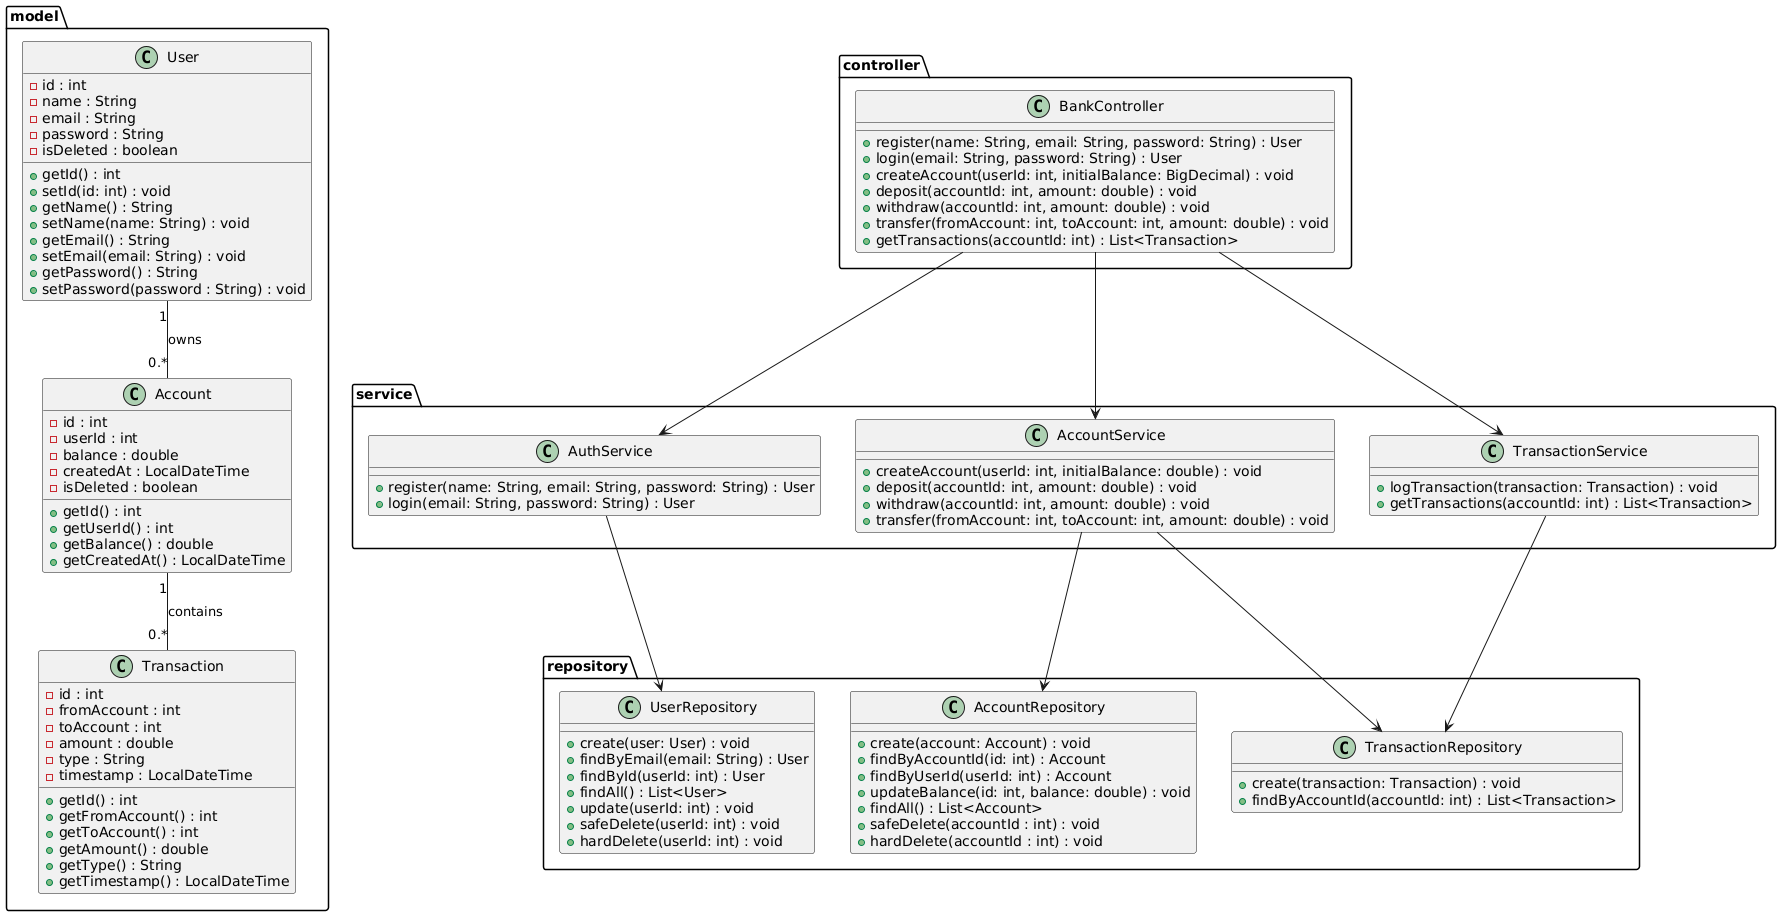

The diagram above was rendered by PlantUML. Its source (embedded in the PNG):
@startuml
package model {
    class User {
        - id : int
        - name : String
        - email : String
        - password : String
	- isDeleted : boolean
        + getId() : int
	+ setId(id: int) : void
        + getName() : String
	+ setName(name: String) : void
        + getEmail() : String
	+ setEmail(email: String) : void
        + getPassword() : String
	+ setPassword(password : String) : void
    }

    class Account {
        - id : int
        - userId : int
        - balance : double
        - createdAt : LocalDateTime
	- isDeleted : boolean
        + getId() : int
        + getUserId() : int
        + getBalance() : double
        + getCreatedAt() : LocalDateTime
    }

    class Transaction {
        - id : int
        - fromAccount : int
        - toAccount : int
        - amount : double
        - type : String
        - timestamp : LocalDateTime
        + getId() : int
        + getFromAccount() : int
        + getToAccount() : int
        + getAmount() : double
        + getType() : String
        + getTimestamp() : LocalDateTime
    }
}

package repository {
    class UserRepository {
        + create(user: User) : void
        + findByEmail(email: String) : User
        + findById(userId: int) : User
	+ findAll() : List<User>
	+ update(userId: int) : void
	+ safeDelete(userId: int) : void
	+ hardDelete(userId: int) : void
    }

    class AccountRepository {
        + create(account: Account) : void
        + findByAccountId(id: int) : Account
	+ findByUserId(userId: int) : Account
        + updateBalance(id: int, balance: double) : void
	+ findAll() : List<Account>
	+ safeDelete(accountId : int) : void
	+ hardDelete(accountId : int) : void
    }

    class TransactionRepository {
        + create(transaction: Transaction) : void
        + findByAccountId(accountId: int) : List<Transaction>
    }
}

package service {
    class AuthService {
        + register(name: String, email: String, password: String) : User
        + login(email: String, password: String) : User
    }

    class AccountService {
        + createAccount(userId: int, initialBalance: double) : void
        + deposit(accountId: int, amount: double) : void
        + withdraw(accountId: int, amount: double) : void
        + transfer(fromAccount: int, toAccount: int, amount: double) : void
    }

    class TransactionService {
        + logTransaction(transaction: Transaction) : void
        + getTransactions(accountId: int) : List<Transaction>
    }
}

package controller {
    class BankController {
        + register(name: String, email: String, password: String) : User
        + login(email: String, password: String) : User
        + createAccount(userId: int, initialBalance: BigDecimal) : void
        + deposit(accountId: int, amount: double) : void
        + withdraw(accountId: int, amount: double) : void
        + transfer(fromAccount: int, toAccount: int, amount: double) : void
        + getTransactions(accountId: int) : List<Transaction>
    }
}

User "1" -- "0.*" Account : owns
Account "1" -- "0.*" Transaction : contains

BankController --> AuthService
BankController --> AccountService
BankController --> TransactionService

AuthService --> UserRepository
AccountService --> AccountRepository
AccountService --> TransactionRepository
TransactionService --> TransactionRepository
@enduml